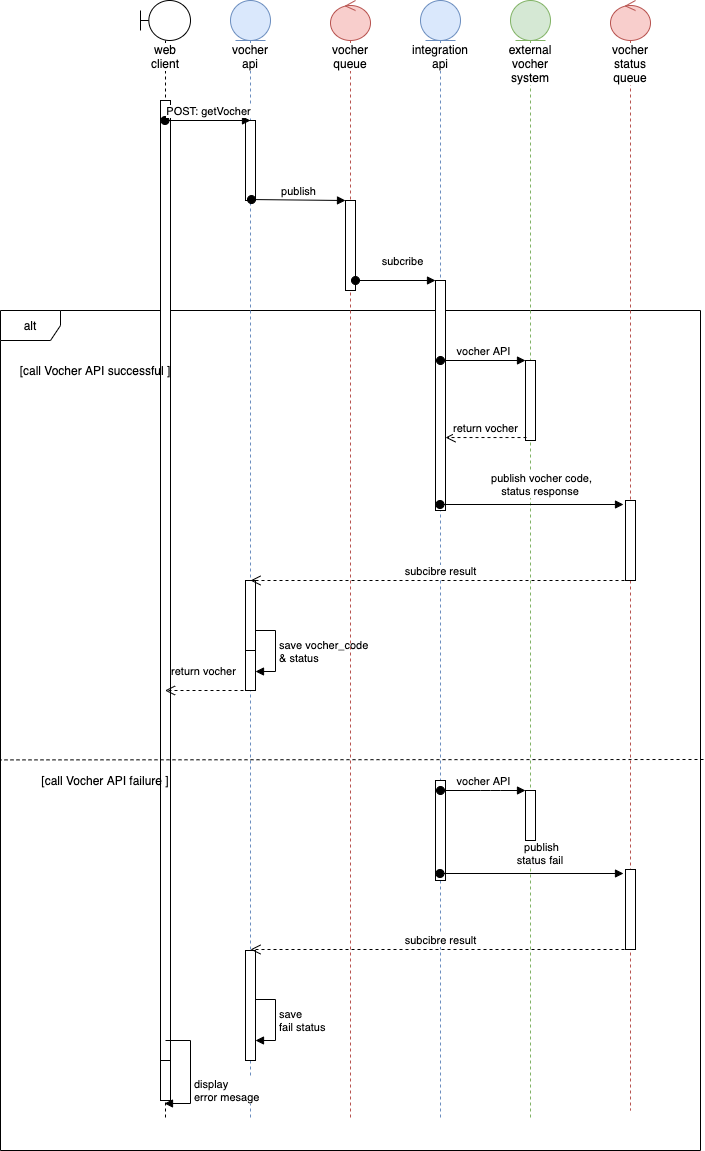

The diagram above was exported from draw.io. Its source (the exported page's mxGraphModel, read from the mxfile embedded in the PNG):
<mxGraphModel dx="822" dy="557" grid="1" gridSize="10" guides="1" tooltips="1" connect="1" arrows="1" fold="1" page="1" pageScale="1" pageWidth="850" pageHeight="1100" math="0" shadow="0">
  <root>
    <mxCell id="7lW4R_TVJoyrTfKegEUZ-0" />
    <mxCell id="7lW4R_TVJoyrTfKegEUZ-1" parent="7lW4R_TVJoyrTfKegEUZ-0" />
    <mxCell id="HkgjQLca0Ze9GB5TjCbC-0" value="alt" style="shape=umlFrame;whiteSpace=wrap;html=1;" vertex="1" parent="7lW4R_TVJoyrTfKegEUZ-1">
      <mxGeometry x="50" y="350" width="700" height="840" as="geometry" />
    </mxCell>
    <mxCell id="7lW4R_TVJoyrTfKegEUZ-4" value="vocher api" style="shape=umlLifeline;participant=umlEntity;perimeter=lifelinePerimeter;whiteSpace=wrap;html=1;container=1;collapsible=0;recursiveResize=0;verticalAlign=top;spacingTop=36;labelBackgroundColor=#ffffff;outlineConnect=0;fillColor=#dae8fc;strokeColor=#6c8ebf;" vertex="1" parent="7lW4R_TVJoyrTfKegEUZ-1">
      <mxGeometry x="280" y="40" width="40" height="1120" as="geometry" />
    </mxCell>
    <mxCell id="phccXsV8RrFwOppqD02p-3" value="" style="html=1;points=[];perimeter=orthogonalPerimeter;" vertex="1" parent="7lW4R_TVJoyrTfKegEUZ-4">
      <mxGeometry x="15" y="120" width="10" height="80" as="geometry" />
    </mxCell>
    <mxCell id="WG9jU-bm1AfQNoODhEg1-6" value="" style="html=1;points=[];perimeter=orthogonalPerimeter;" vertex="1" parent="7lW4R_TVJoyrTfKegEUZ-4">
      <mxGeometry x="15" y="580" width="10" height="70" as="geometry" />
    </mxCell>
    <mxCell id="WG9jU-bm1AfQNoODhEg1-9" value="" style="html=1;points=[];perimeter=orthogonalPerimeter;" vertex="1" parent="7lW4R_TVJoyrTfKegEUZ-4">
      <mxGeometry x="15" y="650" width="10" height="40" as="geometry" />
    </mxCell>
    <mxCell id="WG9jU-bm1AfQNoODhEg1-10" value="save vocher_code&lt;br&gt;&amp;amp; status" style="edgeStyle=orthogonalEdgeStyle;html=1;align=left;spacingLeft=2;endArrow=block;rounded=0;entryX=1;entryY=0.525;entryDx=0;entryDy=0;entryPerimeter=0;" edge="1" target="WG9jU-bm1AfQNoODhEg1-9" parent="7lW4R_TVJoyrTfKegEUZ-4">
      <mxGeometry relative="1" as="geometry">
        <mxPoint x="25" y="630" as="sourcePoint" />
        <Array as="points">
          <mxPoint x="45" y="630" />
          <mxPoint x="45" y="671" />
        </Array>
      </mxGeometry>
    </mxCell>
    <mxCell id="HkgjQLca0Ze9GB5TjCbC-14" value="" style="html=1;points=[];perimeter=orthogonalPerimeter;" vertex="1" parent="7lW4R_TVJoyrTfKegEUZ-4">
      <mxGeometry x="15" y="950" width="10" height="110" as="geometry" />
    </mxCell>
    <mxCell id="phccXsV8RrFwOppqD02p-0" value="integration api" style="shape=umlLifeline;participant=umlEntity;perimeter=lifelinePerimeter;whiteSpace=wrap;html=1;container=1;collapsible=0;recursiveResize=0;verticalAlign=top;spacingTop=36;labelBackgroundColor=#ffffff;outlineConnect=0;fillColor=#dae8fc;strokeColor=#6c8ebf;" vertex="1" parent="7lW4R_TVJoyrTfKegEUZ-1">
      <mxGeometry x="470" y="40" width="40" height="1120" as="geometry" />
    </mxCell>
    <mxCell id="vDOPvL2wN2x_dTmrHLKO-3" value="" style="html=1;points=[];perimeter=orthogonalPerimeter;" vertex="1" parent="phccXsV8RrFwOppqD02p-0">
      <mxGeometry x="15" y="280" width="10" height="230" as="geometry" />
    </mxCell>
    <mxCell id="HkgjQLca0Ze9GB5TjCbC-6" value="" style="html=1;points=[];perimeter=orthogonalPerimeter;" vertex="1" parent="phccXsV8RrFwOppqD02p-0">
      <mxGeometry x="15" y="780" width="10" height="100" as="geometry" />
    </mxCell>
    <mxCell id="HkgjQLca0Ze9GB5TjCbC-7" value="vocher API" style="html=1;verticalAlign=bottom;startArrow=oval;startFill=1;endArrow=block;startSize=8;" edge="1" parent="phccXsV8RrFwOppqD02p-0" target="vDOPvL2wN2x_dTmrHLKO-5">
      <mxGeometry width="60" relative="1" as="geometry">
        <mxPoint x="20" y="360" as="sourcePoint" />
        <mxPoint x="80" y="360" as="targetPoint" />
      </mxGeometry>
    </mxCell>
    <mxCell id="phccXsV8RrFwOppqD02p-1" value="external vocher system" style="shape=umlLifeline;participant=umlEntity;perimeter=lifelinePerimeter;whiteSpace=wrap;html=1;container=1;collapsible=0;recursiveResize=0;verticalAlign=top;spacingTop=36;labelBackgroundColor=#ffffff;outlineConnect=0;fillColor=#d5e8d4;strokeColor=#82b366;" vertex="1" parent="7lW4R_TVJoyrTfKegEUZ-1">
      <mxGeometry x="560" y="40" width="40" height="1120" as="geometry" />
    </mxCell>
    <mxCell id="vDOPvL2wN2x_dTmrHLKO-5" value="" style="html=1;points=[];perimeter=orthogonalPerimeter;" vertex="1" parent="phccXsV8RrFwOppqD02p-1">
      <mxGeometry x="15" y="360" width="10" height="80" as="geometry" />
    </mxCell>
    <mxCell id="HkgjQLca0Ze9GB5TjCbC-17" value="" style="html=1;points=[];perimeter=orthogonalPerimeter;" vertex="1" parent="phccXsV8RrFwOppqD02p-1">
      <mxGeometry x="15" y="790" width="10" height="50" as="geometry" />
    </mxCell>
    <mxCell id="phccXsV8RrFwOppqD02p-2" value="web client" style="shape=umlLifeline;participant=umlBoundary;perimeter=lifelinePerimeter;whiteSpace=wrap;html=1;container=1;collapsible=0;recursiveResize=0;verticalAlign=top;spacingTop=36;labelBackgroundColor=#ffffff;outlineConnect=0;" vertex="1" parent="7lW4R_TVJoyrTfKegEUZ-1">
      <mxGeometry x="190" y="40" width="50" height="1120" as="geometry" />
    </mxCell>
    <mxCell id="WG9jU-bm1AfQNoODhEg1-13" value="" style="html=1;points=[];perimeter=orthogonalPerimeter;" vertex="1" parent="phccXsV8RrFwOppqD02p-2">
      <mxGeometry x="20" y="100" width="10" height="960" as="geometry" />
    </mxCell>
    <mxCell id="HkgjQLca0Ze9GB5TjCbC-15" value="" style="html=1;points=[];perimeter=orthogonalPerimeter;" vertex="1" parent="phccXsV8RrFwOppqD02p-2">
      <mxGeometry x="20" y="1060" width="10" height="40" as="geometry" />
    </mxCell>
    <mxCell id="HkgjQLca0Ze9GB5TjCbC-16" value="display &lt;br&gt;error mesage" style="edgeStyle=orthogonalEdgeStyle;html=1;align=left;spacingLeft=2;endArrow=block;rounded=0;entryX=0.4;entryY=1.075;entryDx=0;entryDy=0;entryPerimeter=0;" edge="1" target="HkgjQLca0Ze9GB5TjCbC-15" parent="phccXsV8RrFwOppqD02p-2">
      <mxGeometry x="0.3158" relative="1" as="geometry">
        <mxPoint x="25" y="1040" as="sourcePoint" />
        <Array as="points">
          <mxPoint x="50" y="1040" />
          <mxPoint x="50" y="1103" />
        </Array>
        <mxPoint as="offset" />
      </mxGeometry>
    </mxCell>
    <mxCell id="phccXsV8RrFwOppqD02p-4" value="POST: getVocher" style="html=1;verticalAlign=bottom;startArrow=oval;endArrow=block;startSize=8;entryX=0.5;entryY=0;entryDx=0;entryDy=0;entryPerimeter=0;" edge="1" target="phccXsV8RrFwOppqD02p-3" parent="7lW4R_TVJoyrTfKegEUZ-1" source="phccXsV8RrFwOppqD02p-2">
      <mxGeometry relative="1" as="geometry">
        <mxPoint x="275" y="210" as="sourcePoint" />
      </mxGeometry>
    </mxCell>
    <mxCell id="phccXsV8RrFwOppqD02p-5" value="vocher queue" style="shape=umlLifeline;participant=umlControl;perimeter=lifelinePerimeter;whiteSpace=wrap;html=1;container=1;collapsible=0;recursiveResize=0;verticalAlign=top;spacingTop=36;labelBackgroundColor=#ffffff;outlineConnect=0;fillColor=#f8cecc;strokeColor=#b85450;" vertex="1" parent="7lW4R_TVJoyrTfKegEUZ-1">
      <mxGeometry x="380" y="40" width="40" height="1120" as="geometry" />
    </mxCell>
    <mxCell id="vDOPvL2wN2x_dTmrHLKO-1" value="" style="html=1;points=[];perimeter=orthogonalPerimeter;" vertex="1" parent="phccXsV8RrFwOppqD02p-5">
      <mxGeometry x="15" y="200" width="10" height="90" as="geometry" />
    </mxCell>
    <mxCell id="vDOPvL2wN2x_dTmrHLKO-0" value="vocher status queue" style="shape=umlLifeline;participant=umlControl;perimeter=lifelinePerimeter;whiteSpace=wrap;html=1;container=1;collapsible=0;recursiveResize=0;verticalAlign=top;spacingTop=36;labelBackgroundColor=#ffffff;outlineConnect=0;fillColor=#f8cecc;strokeColor=#b85450;" vertex="1" parent="7lW4R_TVJoyrTfKegEUZ-1">
      <mxGeometry x="660" y="40" width="40" height="1110" as="geometry" />
    </mxCell>
    <mxCell id="WG9jU-bm1AfQNoODhEg1-0" value="" style="html=1;points=[];perimeter=orthogonalPerimeter;" vertex="1" parent="vDOPvL2wN2x_dTmrHLKO-0">
      <mxGeometry x="15" y="500" width="10" height="80" as="geometry" />
    </mxCell>
    <mxCell id="HkgjQLca0Ze9GB5TjCbC-9" value="save&amp;nbsp;&lt;br&gt;fail status" style="edgeStyle=orthogonalEdgeStyle;html=1;align=left;spacingLeft=2;endArrow=block;rounded=0;entryX=1;entryY=0.525;entryDx=0;entryDy=0;entryPerimeter=0;" edge="1" parent="vDOPvL2wN2x_dTmrHLKO-0">
      <mxGeometry relative="1" as="geometry">
        <mxPoint x="-355" y="999" as="sourcePoint" />
        <Array as="points">
          <mxPoint x="-335" y="999" />
          <mxPoint x="-335" y="1040" />
        </Array>
        <mxPoint x="-355" y="1040" as="targetPoint" />
      </mxGeometry>
    </mxCell>
    <mxCell id="HkgjQLca0Ze9GB5TjCbC-10" value="" style="html=1;points=[];perimeter=orthogonalPerimeter;" vertex="1" parent="vDOPvL2wN2x_dTmrHLKO-0">
      <mxGeometry x="15" y="869" width="10" height="80" as="geometry" />
    </mxCell>
    <mxCell id="HkgjQLca0Ze9GB5TjCbC-11" value="publish&lt;br&gt;status fail&amp;nbsp;" style="html=1;verticalAlign=bottom;startArrow=oval;endArrow=block;startSize=8;entryX=-0.2;entryY=0.05;entryDx=0;entryDy=0;entryPerimeter=0;" edge="1" parent="vDOPvL2wN2x_dTmrHLKO-0" target="HkgjQLca0Ze9GB5TjCbC-10">
      <mxGeometry x="0.0954" y="4" relative="1" as="geometry">
        <mxPoint x="-170.5" y="873" as="sourcePoint" />
        <mxPoint as="offset" />
      </mxGeometry>
    </mxCell>
    <mxCell id="HkgjQLca0Ze9GB5TjCbC-12" value="subcibre result" style="html=1;verticalAlign=bottom;endArrow=open;dashed=1;endSize=8;exitX=0.5;exitY=1;exitDx=0;exitDy=0;exitPerimeter=0;" edge="1" parent="vDOPvL2wN2x_dTmrHLKO-0" source="HkgjQLca0Ze9GB5TjCbC-10">
      <mxGeometry relative="1" as="geometry">
        <mxPoint x="-40" y="949" as="sourcePoint" />
        <mxPoint x="-360" y="949" as="targetPoint" />
      </mxGeometry>
    </mxCell>
    <mxCell id="vDOPvL2wN2x_dTmrHLKO-2" value="publish" style="html=1;verticalAlign=bottom;startArrow=oval;endArrow=block;startSize=8;exitX=0.6;exitY=0.988;exitDx=0;exitDy=0;exitPerimeter=0;" edge="1" target="vDOPvL2wN2x_dTmrHLKO-1" parent="7lW4R_TVJoyrTfKegEUZ-1" source="phccXsV8RrFwOppqD02p-3">
      <mxGeometry relative="1" as="geometry">
        <mxPoint x="335" y="240" as="sourcePoint" />
      </mxGeometry>
    </mxCell>
    <mxCell id="vDOPvL2wN2x_dTmrHLKO-4" value="subcribe" style="html=1;verticalAlign=bottom;startArrow=oval;endArrow=block;startSize=8;" edge="1" target="vDOPvL2wN2x_dTmrHLKO-3" parent="7lW4R_TVJoyrTfKegEUZ-1" source="vDOPvL2wN2x_dTmrHLKO-1">
      <mxGeometry x="0.1813" y="10" relative="1" as="geometry">
        <mxPoint x="425" y="320" as="sourcePoint" />
        <mxPoint as="offset" />
      </mxGeometry>
    </mxCell>
    <mxCell id="WG9jU-bm1AfQNoODhEg1-1" value="publish vocher code,&lt;br&gt;status response&amp;nbsp;" style="html=1;verticalAlign=bottom;startArrow=oval;endArrow=block;startSize=8;entryX=-0.2;entryY=0.05;entryDx=0;entryDy=0;entryPerimeter=0;" edge="1" target="WG9jU-bm1AfQNoODhEg1-0" parent="7lW4R_TVJoyrTfKegEUZ-1" source="phccXsV8RrFwOppqD02p-0">
      <mxGeometry x="0.0954" y="4" relative="1" as="geometry">
        <mxPoint x="615" y="500" as="sourcePoint" />
        <mxPoint as="offset" />
      </mxGeometry>
    </mxCell>
    <mxCell id="WG9jU-bm1AfQNoODhEg1-2" value="subcibre result" style="html=1;verticalAlign=bottom;endArrow=open;dashed=1;endSize=8;exitX=0.5;exitY=1;exitDx=0;exitDy=0;exitPerimeter=0;" edge="1" parent="7lW4R_TVJoyrTfKegEUZ-1" source="WG9jU-bm1AfQNoODhEg1-0">
      <mxGeometry relative="1" as="geometry">
        <mxPoint x="620" y="620" as="sourcePoint" />
        <mxPoint x="300" y="620" as="targetPoint" />
      </mxGeometry>
    </mxCell>
    <mxCell id="WG9jU-bm1AfQNoODhEg1-12" value="return vocher" style="html=1;verticalAlign=bottom;endArrow=open;dashed=1;endSize=8;exitX=0.4;exitY=1;exitDx=0;exitDy=0;exitPerimeter=0;" edge="1" parent="7lW4R_TVJoyrTfKegEUZ-1" source="WG9jU-bm1AfQNoODhEg1-9" target="phccXsV8RrFwOppqD02p-2">
      <mxGeometry x="0.095" y="-10" relative="1" as="geometry">
        <mxPoint x="290" y="730" as="sourcePoint" />
        <mxPoint x="210" y="730" as="targetPoint" />
        <mxPoint as="offset" />
      </mxGeometry>
    </mxCell>
    <mxCell id="HkgjQLca0Ze9GB5TjCbC-1" value="[call Vocher API successful ]" style="text;html=1;strokeColor=none;fillColor=none;align=center;verticalAlign=middle;whiteSpace=wrap;rounded=0;" vertex="1" parent="7lW4R_TVJoyrTfKegEUZ-1">
      <mxGeometry x="50" y="400" width="190" height="20" as="geometry" />
    </mxCell>
    <mxCell id="HkgjQLca0Ze9GB5TjCbC-4" value="" style="endArrow=none;dashed=1;html=1;entryX=0;entryY=0.535;entryDx=0;entryDy=0;entryPerimeter=0;" edge="1" parent="7lW4R_TVJoyrTfKegEUZ-1" target="HkgjQLca0Ze9GB5TjCbC-0">
      <mxGeometry width="50" height="50" relative="1" as="geometry">
        <mxPoint x="753" y="799" as="sourcePoint" />
        <mxPoint x="410" y="740" as="targetPoint" />
      </mxGeometry>
    </mxCell>
    <mxCell id="HkgjQLca0Ze9GB5TjCbC-8" value="return vocher" style="html=1;verticalAlign=bottom;endArrow=open;dashed=1;endSize=8;exitX=0.1;exitY=0.963;exitDx=0;exitDy=0;exitPerimeter=0;" edge="1" parent="7lW4R_TVJoyrTfKegEUZ-1" source="vDOPvL2wN2x_dTmrHLKO-5" target="vDOPvL2wN2x_dTmrHLKO-3">
      <mxGeometry relative="1" as="geometry">
        <mxPoint x="430" y="340" as="sourcePoint" />
        <mxPoint x="350" y="340" as="targetPoint" />
      </mxGeometry>
    </mxCell>
    <mxCell id="HkgjQLca0Ze9GB5TjCbC-5" value="[call Vocher API failure ]" style="text;html=1;strokeColor=none;fillColor=none;align=center;verticalAlign=middle;whiteSpace=wrap;rounded=0;" vertex="1" parent="7lW4R_TVJoyrTfKegEUZ-1">
      <mxGeometry x="60" y="810" width="190" height="20" as="geometry" />
    </mxCell>
    <mxCell id="HkgjQLca0Ze9GB5TjCbC-18" value="vocher API" style="html=1;verticalAlign=bottom;startArrow=oval;startFill=1;endArrow=block;startSize=8;" edge="1" parent="7lW4R_TVJoyrTfKegEUZ-1">
      <mxGeometry width="60" relative="1" as="geometry">
        <mxPoint x="490" y="830" as="sourcePoint" />
        <mxPoint x="575" y="830" as="targetPoint" />
        <Array as="points">
          <mxPoint x="540" y="830" />
        </Array>
      </mxGeometry>
    </mxCell>
  </root>
</mxGraphModel>